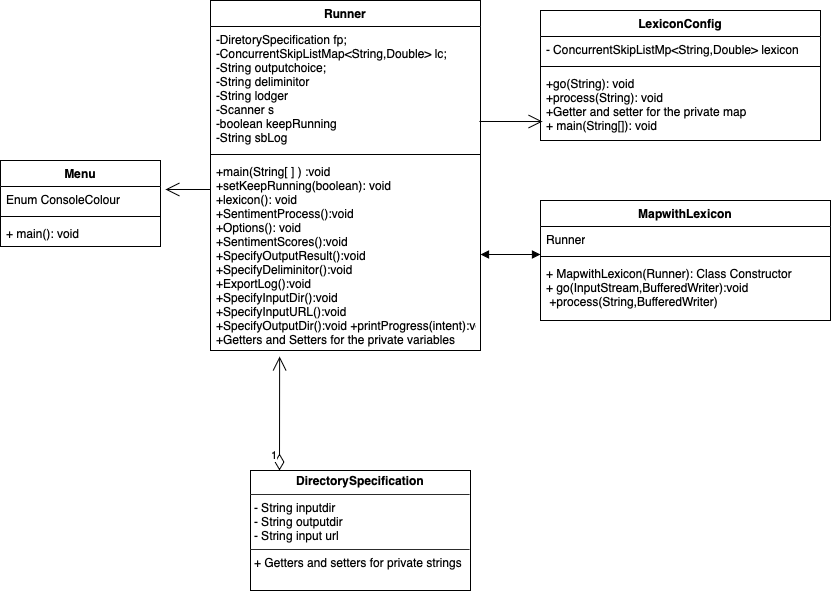

The diagram above was exported from draw.io. Its source (the exported page's mxGraphModel, read from the mxfile embedded in the PNG):
<mxGraphModel dx="1637" dy="552" grid="1" gridSize="10" guides="1" tooltips="1" connect="1" arrows="1" fold="1" page="1" pageScale="1" pageWidth="827" pageHeight="1169" math="0" shadow="0">
  <root>
    <mxCell id="0" />
    <mxCell id="1" parent="0" />
    <mxCell id="wO4LV5e-WdiuX_y9tIvK-4" value="Runner" style="swimlane;fontStyle=1;align=center;verticalAlign=top;childLayout=stackLayout;horizontal=1;startSize=26;horizontalStack=0;resizeParent=1;resizeParentMax=0;resizeLast=0;collapsible=1;marginBottom=0;whiteSpace=wrap;html=1;" vertex="1" parent="1">
      <mxGeometry x="180" y="40" width="270" height="350" as="geometry" />
    </mxCell>
    <mxCell id="wO4LV5e-WdiuX_y9tIvK-5" value="-DiretorySpecification fp;&lt;br&gt;-ConcurrentSkipListMap&amp;lt;String,Double&amp;gt; lc;&lt;br&gt;-String outputchoice;&lt;br&gt;-String deliminitor&lt;br&gt;-String lodger&lt;br&gt;-Scanner s&lt;br&gt;-boolean keepRunning&lt;br&gt;-String sbLog" style="text;strokeColor=none;fillColor=none;align=left;verticalAlign=top;spacingLeft=4;spacingRight=4;overflow=hidden;rotatable=0;points=[[0,0.5],[1,0.5]];portConstraint=eastwest;whiteSpace=wrap;html=1;" vertex="1" parent="wO4LV5e-WdiuX_y9tIvK-4">
      <mxGeometry y="26" width="270" height="124" as="geometry" />
    </mxCell>
    <mxCell id="wO4LV5e-WdiuX_y9tIvK-6" value="" style="line;strokeWidth=1;fillColor=none;align=left;verticalAlign=middle;spacingTop=-1;spacingLeft=3;spacingRight=3;rotatable=0;labelPosition=right;points=[];portConstraint=eastwest;strokeColor=inherit;" vertex="1" parent="wO4LV5e-WdiuX_y9tIvK-4">
      <mxGeometry y="150" width="270" height="8" as="geometry" />
    </mxCell>
    <mxCell id="wO4LV5e-WdiuX_y9tIvK-7" value="+main(String[ ] ) :void&lt;br style=&quot;border-color: var(--border-color);&quot;&gt;+setKeepRunning(boolean): void&lt;br style=&quot;border-color: var(--border-color);&quot;&gt;+lexicon(): void&amp;nbsp;&lt;br&gt;+SentimentProcess():void&lt;br style=&quot;border-color: var(--border-color);&quot;&gt;+Options(): void&lt;br&gt;+SentimentScores():void&lt;br&gt;+SpecifyOutputResult():void&lt;br&gt;+SpecifyDeliminitor():void&lt;br&gt;+ExportLog():void&lt;br&gt;+SpecifyInputDir():void&lt;br&gt;+SpecifyInputURL():void&lt;br&gt;+SpecifyOutputDir():void&amp;nbsp;+printProgress(intent):void&lt;br&gt;+Getters and Setters for the private variables" style="text;strokeColor=none;fillColor=none;align=left;verticalAlign=top;spacingLeft=4;spacingRight=4;overflow=hidden;rotatable=0;points=[[0,0.5],[1,0.5]];portConstraint=eastwest;whiteSpace=wrap;html=1;" vertex="1" parent="wO4LV5e-WdiuX_y9tIvK-4">
      <mxGeometry y="158" width="270" height="192" as="geometry" />
    </mxCell>
    <mxCell id="wO4LV5e-WdiuX_y9tIvK-8" value="&lt;p style=&quot;margin:0px;margin-top:4px;text-align:center;&quot;&gt;&lt;b&gt;DirectorySpecification&lt;/b&gt;&lt;/p&gt;&lt;hr size=&quot;1&quot;&gt;&lt;p style=&quot;margin:0px;margin-left:4px;&quot;&gt;- String inputdir&lt;/p&gt;&lt;p style=&quot;margin:0px;margin-left:4px;&quot;&gt;- String outputdir&lt;/p&gt;&lt;p style=&quot;margin:0px;margin-left:4px;&quot;&gt;- String input url&lt;/p&gt;&lt;hr size=&quot;1&quot;&gt;&lt;p style=&quot;margin:0px;margin-left:4px;&quot;&gt;+ Getters and setters for private strings&lt;/p&gt;" style="verticalAlign=top;align=left;overflow=fill;fontSize=12;fontFamily=Helvetica;html=1;whiteSpace=wrap;" vertex="1" parent="1">
      <mxGeometry x="220" y="510" width="220" height="120" as="geometry" />
    </mxCell>
    <mxCell id="wO4LV5e-WdiuX_y9tIvK-11" value="LexiconConfig" style="swimlane;fontStyle=1;align=center;verticalAlign=top;childLayout=stackLayout;horizontal=1;startSize=26;horizontalStack=0;resizeParent=1;resizeParentMax=0;resizeLast=0;collapsible=1;marginBottom=0;whiteSpace=wrap;html=1;" vertex="1" parent="1">
      <mxGeometry x="510" y="50" width="280" height="130" as="geometry" />
    </mxCell>
    <mxCell id="wO4LV5e-WdiuX_y9tIvK-12" value="- ConcurrentSkipListMp&amp;lt;String,Double&amp;gt; lexicon" style="text;strokeColor=none;fillColor=none;align=left;verticalAlign=top;spacingLeft=4;spacingRight=4;overflow=hidden;rotatable=0;points=[[0,0.5],[1,0.5]];portConstraint=eastwest;whiteSpace=wrap;html=1;" vertex="1" parent="wO4LV5e-WdiuX_y9tIvK-11">
      <mxGeometry y="26" width="280" height="26" as="geometry" />
    </mxCell>
    <mxCell id="wO4LV5e-WdiuX_y9tIvK-13" value="" style="line;strokeWidth=1;fillColor=none;align=left;verticalAlign=middle;spacingTop=-1;spacingLeft=3;spacingRight=3;rotatable=0;labelPosition=right;points=[];portConstraint=eastwest;strokeColor=inherit;" vertex="1" parent="wO4LV5e-WdiuX_y9tIvK-11">
      <mxGeometry y="52" width="280" height="8" as="geometry" />
    </mxCell>
    <mxCell id="wO4LV5e-WdiuX_y9tIvK-14" value="+go(String): void&lt;br&gt;+process(String): void&lt;br&gt;+Getter and setter for the private map&lt;br&gt;+ main(String[]): void" style="text;strokeColor=none;fillColor=none;align=left;verticalAlign=top;spacingLeft=4;spacingRight=4;overflow=hidden;rotatable=0;points=[[0,0.5],[1,0.5]];portConstraint=eastwest;whiteSpace=wrap;html=1;" vertex="1" parent="wO4LV5e-WdiuX_y9tIvK-11">
      <mxGeometry y="60" width="280" height="70" as="geometry" />
    </mxCell>
    <mxCell id="wO4LV5e-WdiuX_y9tIvK-15" value="1" style="endArrow=open;html=1;endSize=12;startArrow=diamondThin;startSize=14;startFill=0;edgeStyle=orthogonalEdgeStyle;align=left;verticalAlign=bottom;rounded=0;entryX=0.256;entryY=1.021;entryDx=0;entryDy=0;entryPerimeter=0;" edge="1" parent="1">
      <mxGeometry x="-0.8873" y="10" relative="1" as="geometry">
        <mxPoint x="249" y="510" as="sourcePoint" />
        <mxPoint x="249.12" y="396.0319999999999" as="targetPoint" />
        <Array as="points">
          <mxPoint x="249" y="510" />
        </Array>
        <mxPoint as="offset" />
      </mxGeometry>
    </mxCell>
    <mxCell id="wO4LV5e-WdiuX_y9tIvK-16" value="MapwithLexicon" style="swimlane;fontStyle=1;align=center;verticalAlign=top;childLayout=stackLayout;horizontal=1;startSize=26;horizontalStack=0;resizeParent=1;resizeParentMax=0;resizeLast=0;collapsible=1;marginBottom=0;whiteSpace=wrap;html=1;" vertex="1" parent="1">
      <mxGeometry x="510" y="240" width="290" height="120" as="geometry" />
    </mxCell>
    <mxCell id="wO4LV5e-WdiuX_y9tIvK-17" value="Runner" style="text;strokeColor=none;fillColor=none;align=left;verticalAlign=top;spacingLeft=4;spacingRight=4;overflow=hidden;rotatable=0;points=[[0,0.5],[1,0.5]];portConstraint=eastwest;whiteSpace=wrap;html=1;" vertex="1" parent="wO4LV5e-WdiuX_y9tIvK-16">
      <mxGeometry y="26" width="290" height="26" as="geometry" />
    </mxCell>
    <mxCell id="wO4LV5e-WdiuX_y9tIvK-18" value="" style="line;strokeWidth=1;fillColor=none;align=left;verticalAlign=middle;spacingTop=-1;spacingLeft=3;spacingRight=3;rotatable=0;labelPosition=right;points=[];portConstraint=eastwest;strokeColor=inherit;" vertex="1" parent="wO4LV5e-WdiuX_y9tIvK-16">
      <mxGeometry y="52" width="290" height="8" as="geometry" />
    </mxCell>
    <mxCell id="wO4LV5e-WdiuX_y9tIvK-19" value="+ MapwithLexicon(Runner): Class Constructor&lt;br&gt;+ go(InputStream,BufferedWriter):void&lt;br&gt;&amp;nbsp;+process(String,BufferedWriter)" style="text;strokeColor=none;fillColor=none;align=left;verticalAlign=top;spacingLeft=4;spacingRight=4;overflow=hidden;rotatable=0;points=[[0,0.5],[1,0.5]];portConstraint=eastwest;whiteSpace=wrap;html=1;" vertex="1" parent="wO4LV5e-WdiuX_y9tIvK-16">
      <mxGeometry y="60" width="290" height="60" as="geometry" />
    </mxCell>
    <mxCell id="wO4LV5e-WdiuX_y9tIvK-20" value="Menu" style="swimlane;fontStyle=1;align=center;verticalAlign=top;childLayout=stackLayout;horizontal=1;startSize=26;horizontalStack=0;resizeParent=1;resizeParentMax=0;resizeLast=0;collapsible=1;marginBottom=0;whiteSpace=wrap;html=1;" vertex="1" parent="1">
      <mxGeometry x="-30" y="200" width="160" height="86" as="geometry" />
    </mxCell>
    <mxCell id="wO4LV5e-WdiuX_y9tIvK-21" value="Enum ConsoleColour" style="text;strokeColor=none;fillColor=none;align=left;verticalAlign=top;spacingLeft=4;spacingRight=4;overflow=hidden;rotatable=0;points=[[0,0.5],[1,0.5]];portConstraint=eastwest;whiteSpace=wrap;html=1;" vertex="1" parent="wO4LV5e-WdiuX_y9tIvK-20">
      <mxGeometry y="26" width="160" height="26" as="geometry" />
    </mxCell>
    <mxCell id="wO4LV5e-WdiuX_y9tIvK-22" value="" style="line;strokeWidth=1;fillColor=none;align=left;verticalAlign=middle;spacingTop=-1;spacingLeft=3;spacingRight=3;rotatable=0;labelPosition=right;points=[];portConstraint=eastwest;strokeColor=inherit;" vertex="1" parent="wO4LV5e-WdiuX_y9tIvK-20">
      <mxGeometry y="52" width="160" height="8" as="geometry" />
    </mxCell>
    <mxCell id="wO4LV5e-WdiuX_y9tIvK-23" value="+ main(): void" style="text;strokeColor=none;fillColor=none;align=left;verticalAlign=top;spacingLeft=4;spacingRight=4;overflow=hidden;rotatable=0;points=[[0,0.5],[1,0.5]];portConstraint=eastwest;whiteSpace=wrap;html=1;" vertex="1" parent="wO4LV5e-WdiuX_y9tIvK-20">
      <mxGeometry y="60" width="160" height="26" as="geometry" />
    </mxCell>
    <mxCell id="wO4LV5e-WdiuX_y9tIvK-24" value="" style="endArrow=open;endFill=1;endSize=12;html=1;rounded=0;entryX=1.031;entryY=0.115;entryDx=0;entryDy=0;entryPerimeter=0;" edge="1" parent="1" target="wO4LV5e-WdiuX_y9tIvK-21">
      <mxGeometry width="160" relative="1" as="geometry">
        <mxPoint x="180" y="229" as="sourcePoint" />
        <mxPoint x="360" y="230" as="targetPoint" />
      </mxGeometry>
    </mxCell>
    <mxCell id="wO4LV5e-WdiuX_y9tIvK-25" value="" style="endArrow=open;endFill=1;endSize=12;html=1;rounded=0;entryX=0.007;entryY=0.729;entryDx=0;entryDy=0;entryPerimeter=0;exitX=0.996;exitY=0.766;exitDx=0;exitDy=0;exitPerimeter=0;" edge="1" parent="1" source="wO4LV5e-WdiuX_y9tIvK-5" target="wO4LV5e-WdiuX_y9tIvK-14">
      <mxGeometry width="160" relative="1" as="geometry">
        <mxPoint x="200" y="230" as="sourcePoint" />
        <mxPoint x="360" y="230" as="targetPoint" />
      </mxGeometry>
    </mxCell>
    <mxCell id="wO4LV5e-WdiuX_y9tIvK-26" value="" style="endArrow=block;startArrow=block;endFill=1;startFill=1;html=1;rounded=0;exitX=1;exitY=0.5;exitDx=0;exitDy=0;" edge="1" parent="1" source="wO4LV5e-WdiuX_y9tIvK-7">
      <mxGeometry width="160" relative="1" as="geometry">
        <mxPoint x="420" y="290" as="sourcePoint" />
        <mxPoint x="510" y="294" as="targetPoint" />
      </mxGeometry>
    </mxCell>
  </root>
</mxGraphModel>